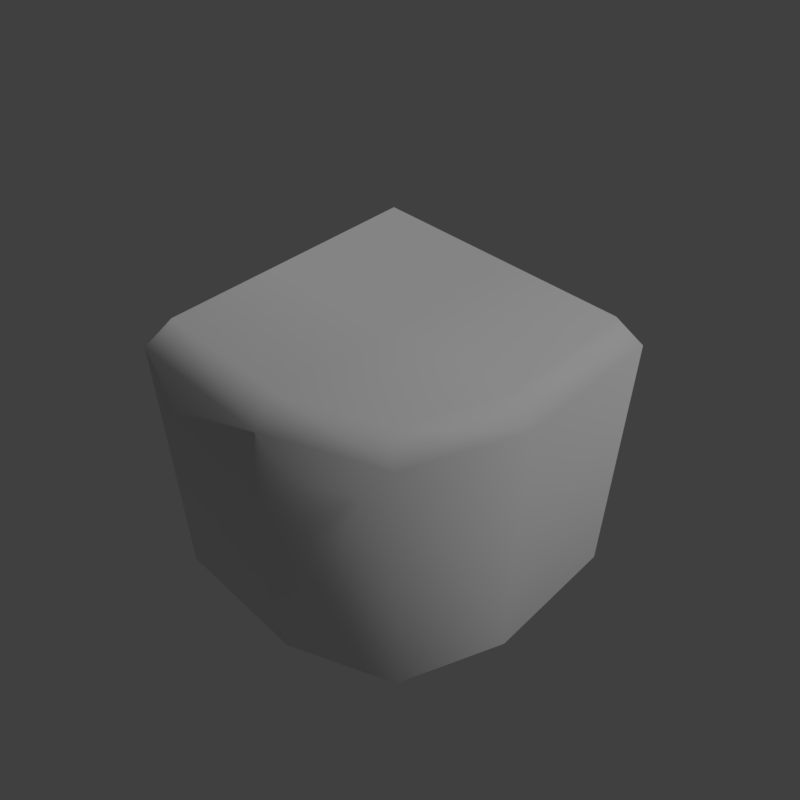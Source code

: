# Source: corner_1.blend  (saved by Blender 2.79.0; exported with 4.5.12 LTS)
import bpy
from mathutils import Matrix  # noqa: F401  (used for matrix-valued properties, if any)

bpy.ops.wm.read_factory_settings(use_empty=True)
scene = bpy.context.scene
scene.name = 'Scene'

# ---- collections
col_collection_1 = bpy.data.collections.new('Collection 1'); scene.collection.children.link(col_collection_1)

# ---- materials (node trees are filled in below, after node groups)
mat_ground = bpy.data.materials.new('ground')
mat_ground.alpha_threshold = 0.0
mat_ground.use_transparent_shadow = False
mat_ground.roughness = 0.5

# ---- material node trees

# ---- world
world_world = bpy.data.worlds.new('World'); scene.world = world_world
world_world.color = (0.05088, 0.05088, 0.05088)
world_world.use_sun_shadow = False
world_world.sun_shadow_jitter_overblur = 0.0
world_world.cycles.sampling_method = 'MANUAL'

# ---- cameras
cam_camera = bpy.data.cameras.new('Camera')
cam_camera.clip_end = 100.0
cam_camera.lens = 35.0
cam_camera.sensor_width = 32.0
cam_camera.sensor_height = 18.0
cam_camera.display_size = 2.0
cam_camera.dof.focus_distance = 0.0
cam_camera.dof.aperture_fstop = 128.0
cam_camera.dof.aperture_blades = 6

# ---- lights
light_hemi = bpy.data.lights.new('Hemi', 'SUN')
light_hemi.transmission_factor = 0.0
light_hemi.angle = 0.1993
light_hemi.energy = 1.0
light_hemi.shadow_buffer_clip_start = 0.5
light_hemi.shadow_soft_size = 0.1
light_hemi.shadow_cascade_max_distance = 1000.0

# ---- meshes
me_groundcorner1mesh = bpy.data.meshes.new('GroundCorner1Mesh')
me_groundcorner1mesh.from_pydata([(-1.0, 1.0, -2.98e-08), (-1.0, 5.96e-07, -2.98e-08), (1.0, 1.0, -0.1), (2.623e-06, 1.0, -2.98e-08), (-1.0, -1.0, -0.1), (2.623e-06, -1.0, -0.1), (1.0, 8.345e-07, -0.1), (2.623e-06, 1.192e-06, -2.98e-08), (0.8, 1.0, -2.98e-08), (-1.0, -0.8, -2.98e-08), (-0.08673, -0.8, -2.98e-08), (0.8, 0.08673, -2.98e-08), (1.0, 1.0, -2.0), (-1.0, -1.0, -2.0), (2.623e-06, -1.0, -2.0), (1.0, 8.345e-07, -2.0), (0.7, -0.7, -0.1), (0.7, -0.7, -2.0), (0.5569, -0.5564, -2.98e-08)], [], [(1, 7, 3, 0), (7, 11, 8, 3), (9, 10, 7, 1), (10, 18, 7), (9, 4, 5, 10), (10, 5, 16, 18), (11, 6, 2, 8), (6, 15, 12, 2), (4, 13, 14, 5), (14, 17, 16, 5), (18, 16, 6, 11), (7, 18, 11), (16, 17, 15, 6)])
me_groundcorner1mesh.polygons.foreach_set('use_smooth', [True] * 13)
_uv = me_groundcorner1mesh.uv_layers.new(name='UVMap')
_uv.uv.foreach_set('vector', [0.5, 0.25, 0.75, 0.25, 0.75, 0.5, 0.5, 0.5, 0.75, 0.25, 0.95, 0.2717, 0.95, 0.5, 0.75, 0.5, 0.5, 0.05, 0.7438, 0.05, 0.75, 0.25, 0.5, 0.25, 0.7438, 0.05, 0.847, 0.1609, 0.75, 0.25, 0.5, 0.05, 0.5, 0.0, 0.7655, 0.0, 0.7438, 0.05, 0.7438, 0.05, 0.7655, 0.0, 0.8828, 0.125, 0.847, 0.1609, 0.95, 0.2717, 1.0, 0.25, 1.0, 0.5, 0.95, 0.5, 0.8687, 0.9875, 0.8687, 0.5125, 0.9875, 0.5125, 0.9875, 0.9875, 0.5125, 0.9875, 0.5125, 0.5125, 0.6313, 0.5125, 0.6313, 0.9875, 0.6313, 0.5125, 0.75, 0.5125, 0.75, 0.9875, 0.6313, 0.9875, 0.847, 0.1609, 0.8828, 0.125, 1.0, 0.25, 0.95, 0.2717, 0.75, 0.25, 0.847, 0.1609, 0.95, 0.2717, 0.75, 0.9875, 0.75, 0.5125, 0.8687, 0.5125, 0.8687, 0.9875])
me_groundcorner1mesh.materials.append(mat_ground)
me_groundcorner1mesh.use_remesh_preserve_volume = False
me_groundcorner1mesh.use_remesh_preserve_attributes = False
me_groundcorner1mesh.use_mirror_vertex_groups = False
me_groundcorner1mesh.use_paint_bone_selection = False
me_groundcorner1mesh.use_paint_mask = True
me_groundcorner1mesh.update()
me_groundcorner1collider = bpy.data.meshes.new('GroundCorner1Collider')
me_groundcorner1collider.from_pydata([(-1.0, 1.0, 0.0), (1.0, 1.0, 0.0), (-1.0, -1.0, 0.0), (2.829e-06, -1.0, 0.0), (1.0, 1.041e-06, 0.0), (1.0, 1.0, -2.0), (-1.0, -1.0, -2.0), (2.829e-06, -1.0, -2.0), (1.0, 1.041e-06, -2.0), (0.7, -0.7, 0.0), (0.7, -0.7, -2.0)], [], [(0, 9, 4), (0, 4, 1), (4, 8, 5, 1), (2, 6, 7, 3), (9, 10, 8, 4), (0, 2, 3), (3, 7, 10, 9), (9, 0, 3)])
me_groundcorner1collider.polygons.foreach_set('use_smooth', [True] * 8)
me_groundcorner1collider.use_remesh_preserve_volume = False
me_groundcorner1collider.use_remesh_preserve_attributes = False
me_groundcorner1collider.use_mirror_vertex_groups = False
me_groundcorner1collider.use_paint_bone_selection = False
me_groundcorner1collider.use_paint_mask = True
me_groundcorner1collider.update()

# ---- objects
ob_camera = bpy.data.objects.new('Camera', cam_camera)
ob_hemi = bpy.data.objects.new('Hemi', light_hemi)
ob_groundcorner1mesh = bpy.data.objects.new('GroundCorner1Mesh', me_groundcorner1mesh)
ob_groundcorner1collider__colonly = bpy.data.objects.new('GroundCorner1Collider -colonly', me_groundcorner1collider)

# ---- transforms, parenting, visibility, modifiers, constraints
ob_camera.location = (2.784, -2.771, 2.955)
ob_camera.rotation_euler = (0.8486, -5.788e-07, 0.7794)
ob_camera.hide_viewport = True
ob_camera.lineart.crease_threshold = 0.0
ob_hemi.location = (0.0, 0.0, 0.0)
ob_hemi.rotation_euler = (-0.588, 0.4478, -0.281)
ob_hemi.hide_viewport = True
ob_hemi.lineart.crease_threshold = 0.0
ob_groundcorner1mesh.location = (0.0, 0.0, 0.0)
ob_groundcorner1mesh.lineart.crease_threshold = 0.0
ob_groundcorner1collider__colonly.parent = ob_groundcorner1mesh
ob_groundcorner1collider__colonly.location = (0.0, 0.0, 0.0)
ob_groundcorner1collider__colonly.hide_render = True
ob_groundcorner1collider__colonly.display_type = 'WIRE'
ob_groundcorner1collider__colonly.show_wire = True
ob_groundcorner1collider__colonly.show_all_edges = True
ob_groundcorner1collider__colonly.show_in_front = True
ob_groundcorner1collider__colonly.lineart.crease_threshold = 0.0

# ---- collection membership
col_collection_1.objects.link(ob_camera)
col_collection_1.objects.link(ob_hemi)
col_collection_1.objects.link(ob_groundcorner1mesh)
col_collection_1.objects.link(ob_groundcorner1collider__colonly)

# ---- scene / render settings (as saved in the file)
scene.camera = ob_camera
scene.frame_start = 1; scene.frame_end = 250; scene.frame_set(0)
scene.render.engine = 'BLENDER_EEVEE_NEXT'
scene.render.resolution_x = 256
scene.render.resolution_y = 256
scene.render.resolution_percentage = 50
scene.render.dither_intensity = 0.0
scene.render.film_transparent = True
scene.cycles.use_denoising = False
scene.cycles.samples = 128
scene.cycles.sampling_pattern = 'TABULATED_SOBOL'
scene.cycles.use_adaptive_sampling = False
scene.cycles.use_light_tree = False
scene.cycles.blur_glossy = 0.0
scene.cycles.sample_clamp_indirect = 0.0
scene.view_settings.view_transform = 'Standard'
bpy.context.view_layer.update()
